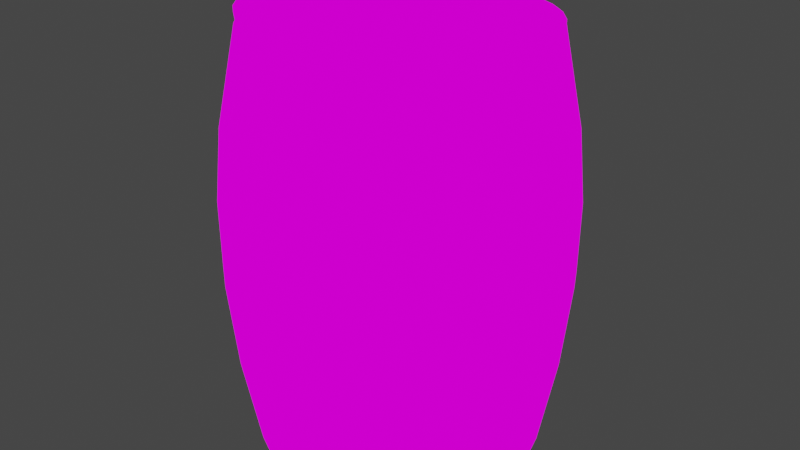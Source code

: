 # Source: barrel.blend  (saved by Blender 3.4.6; exported with 4.5.12 LTS)
import bpy
from mathutils import Matrix  # noqa: F401  (used for matrix-valued properties, if any)

bpy.ops.wm.read_factory_settings(use_empty=True)
scene = bpy.context.scene
scene.name = 'Scene'

# ---- collections
col_collection = bpy.data.collections.new('Collection'); scene.collection.children.link(col_collection)

# ---- images (referenced by path relative to the original .blend; pixels are not part of the script)
import os
ASSET_DIR = os.environ.get("B2B_ASSET_DIR", "")  # directory of the original .blend (textures are referenced by path, not embedded)
HERE = os.path.dirname(os.path.abspath(__file__))  # packed textures are extracted next to this script under _unpacked/

def load_image(name, relpath, width, height, colorspace="sRGB"):
    """Load a texture the original file referenced (path relative to the .blend, or extracted next to this script)."""
    p = next((c for c in (os.path.join(HERE, relpath), os.path.join(ASSET_DIR, relpath)) if relpath and os.path.exists(c)), "")
    if p:
        img = bpy.data.images.load(p, check_existing=True)
        img.name = name
    else:  # same state as the original file: an image datablock whose file is absent (Cycles renders it pink)
        img = bpy.data.images.new(name, width, height)
        img.source = "FILE"
        img.filepath = "//" + (relpath or name)
    img.colorspace_settings.name = colorspace
    return img
img_wood_jpg = load_image('wood.jpg', 'wood.jpg', 1024, 1024, 'sRGB')
img_wood2_jpg = load_image('wood2.jpg', 'wood2.jpg', 1024, 1024, 'sRGB')

# ---- materials (node trees are filled in below, after node groups)
mat_material_001 = bpy.data.materials.new('Material.001')
mat_material_001.use_transparent_shadow = False
mat_material_002 = bpy.data.materials.new('Material.002')
mat_material_002.use_transparent_shadow = False

# ---- material node trees
mat_material_001.use_nodes = True; mat_material_001.node_tree.nodes.clear()
_N = mat_material_001.node_tree.nodes; _L = mat_material_001.node_tree.links
n0 = _N.new('ShaderNodeOutputMaterial'); n0.name = 'Material Output'; n0.location = (300, 300)
n1 = _N.new('ShaderNodeTexImage'); n1.name = 'Image Texture'; n1.location = (-8, 273)
n1.image = img_wood_jpg
_L.new(n1.outputs[0], n0.inputs[0])
n0.is_active_output = True
mat_material_002.use_nodes = True; mat_material_002.node_tree.nodes.clear()
_N = mat_material_002.node_tree.nodes; _L = mat_material_002.node_tree.links
n0 = _N.new('ShaderNodeOutputMaterial'); n0.name = 'Material Output'; n0.location = (300, 300)
n1 = _N.new('ShaderNodeTexImage'); n1.name = 'Image Texture'; n1.location = (29, 275)
n1.image = img_wood2_jpg
_L.new(n1.outputs[0], n0.inputs[0])
n0.is_active_output = True

# ---- world
world_world = bpy.data.worlds.new('World'); scene.world = world_world
world_world.use_nodes = True; world_world.node_tree.nodes.clear()
_N = world_world.node_tree.nodes; _L = world_world.node_tree.links
n0 = _N.new('ShaderNodeOutputWorld'); n0.name = 'World Output'; n0.location = (300, 300)
n1 = _N.new('ShaderNodeBackground'); n1.name = 'Background'; n1.location = (10, 300)
n1.inputs[0].default_value = (0.05088, 0.05088, 0.05088, 1.0)
_L.new(n1.outputs[0], n0.inputs[0])
n0.is_active_output = True
world_world.color = (0.05088, 0.05088, 0.05088)
world_world.use_sun_shadow = False
world_world.sun_shadow_jitter_overblur = 0.0

# ---- meshes
me_cylinder = bpy.data.meshes.new('Cylinder')
me_cylinder.from_pydata([(-1.884e-10, 1.016, -1.429), (0.1981, 0.9961, -1.429), (0.3886, 0.9383, -1.429), (0.5642, 0.8444, -1.429), (0.7181, 0.7181, -1.429), (0.8444, 0.5642, -1.429), (0.9383, 0.3886, -1.429), (0.9961, 0.1981, -1.429), (1.016, -2.899e-11, -1.429), (0.9961, -0.1981, -1.429), (0.9383, -0.3886, -1.429), (0.8444, -0.5642, -1.429), (0.7181, -0.7181, -1.429), (0.5642, -0.8444, -1.429), (0.3886, -0.9383, -1.429), (0.1981, -0.9961, -1.429), (-1.884e-10, -1.016, -1.429), (-0.1981, -0.9961, -1.429), (-0.3886, -0.9383, -1.429), (-0.5642, -0.8444, -1.429), (-0.7181, -0.7181, -1.429), (-0.8444, -0.5642, -1.429), (-0.9383, -0.3886, -1.429), (-0.9961, -0.1981, -1.429), (-1.016, -2.899e-11, -1.429), (-0.9961, 0.1981, -1.429), (-0.9383, 0.3886, -1.429), (-0.8444, 0.5642, -1.429), (-0.7181, 0.7181, -1.429), (-0.5642, 0.8444, -1.429), (-0.3886, 0.9383, -1.429), (-0.1981, 0.9961, -1.429), (-2.418e-09, 1.197, -0.1585), (-1.084e-09, 1.135, -0.7758), (0.2214, 1.113, -0.7758), (0.2335, 1.174, -0.1585), (0.4343, 1.048, -0.7758), (0.458, 1.106, -0.1585), (0.6305, 0.9436, -0.7758), (0.6649, 0.9951, -0.1585), (0.8025, 0.8025, -0.7758), (0.8463, 0.8463, -0.1585), (0.9436, 0.6305, -0.7758), (0.9951, 0.6649, -0.1585), (1.048, 0.4343, -0.7758), (1.106, 0.458, -0.1585), (1.113, 0.2214, -0.7758), (1.174, 0.2335, -0.1585), (1.135, -4.385e-10, -0.7758), (1.197, -3.639e-11, -0.1585), (1.113, -0.2214, -0.7758), (1.174, -0.2335, -0.1585), (1.048, -0.4343, -0.7758), (1.106, -0.458, -0.1585), (0.9436, -0.6305, -0.7758), (0.9951, -0.6649, -0.1585), (0.8025, -0.8025, -0.7758), (0.8463, -0.8463, -0.1585), (0.6305, -0.9436, -0.7758), (0.6649, -0.9951, -0.1585), (0.4343, -1.048, -0.7758), (0.458, -1.106, -0.1585), (0.2214, -1.113, -0.7758), (0.2335, -1.174, -0.1585), (-1.084e-09, -1.135, -0.7758), (-2.418e-09, -1.197, -0.1585), (-0.2214, -1.113, -0.7758), (-0.2335, -1.174, -0.1585), (-0.4343, -1.048, -0.7758), (-0.458, -1.106, -0.1585), (-0.6305, -0.9436, -0.7758), (-0.6649, -0.9951, -0.1585), (-0.8025, -0.8025, -0.7758), (-0.8463, -0.8463, -0.1585), (-0.9436, -0.6305, -0.7758), (-0.9951, -0.6649, -0.1585), (-1.048, -0.4343, -0.7758), (-1.106, -0.458, -0.1585), (-1.113, -0.2214, -0.7758), (-1.174, -0.2335, -0.1585), (-1.135, -4.385e-10, -0.7758), (-1.197, -3.639e-11, -0.1585), (-1.113, 0.2214, -0.7758), (-1.174, 0.2335, -0.1585), (-1.048, 0.4343, -0.7758), (-1.106, 0.458, -0.1585), (-0.9436, 0.6305, -0.7758), (-0.9951, 0.6649, -0.1585), (-0.8025, 0.8025, -0.7758), (-0.8463, 0.8463, -0.1585), (-0.6305, 0.9436, -0.7758), (-0.6649, 0.9951, -0.1585), (-0.4343, 1.048, -0.7758), (-0.458, 1.106, -0.1585), (-0.2214, 1.113, -0.7758), (-0.2335, 1.174, -0.1585), (-9.616e-10, 1.153, 0.8724), (-2.483e-09, 1.202, 0.3504), (0.2344, 1.179, 0.3504), (0.225, 1.131, 0.8724), (0.4599, 1.11, 0.3504), (0.4413, 1.065, 0.8724), (0.6676, 0.9992, 0.3504), (0.6406, 0.9588, 0.8724), (0.8497, 0.8497, 0.3504), (0.8154, 0.8154, 0.8724), (0.9992, 0.6676, 0.3504), (0.9588, 0.6406, 0.8724), (1.11, 0.4599, 0.3504), (1.065, 0.4413, 0.8724), (1.179, 0.2344, 0.3504), (1.131, 0.225, 0.8724), (1.202, -3.993e-08, 0.3504), (1.153, -6.421e-10, 0.8724), (1.179, -0.2344, 0.3504), (1.131, -0.225, 0.8724), (1.11, -0.4599, 0.3504), (1.065, -0.4413, 0.8724), (0.9992, -0.6676, 0.3504), (0.9588, -0.6406, 0.8724), (0.8497, -0.8497, 0.3504), (0.8154, -0.8154, 0.8724), (0.6676, -0.9992, 0.3504), (0.6406, -0.9588, 0.8724), (0.4599, -1.11, 0.3504), (0.4413, -1.065, 0.8724), (0.2344, -1.179, 0.3504), (0.225, -1.131, 0.8724), (-2.483e-09, -1.202, 0.3504), (-9.616e-10, -1.153, 0.8724), (-0.2344, -1.179, 0.3504), (-0.225, -1.131, 0.8724), (-0.4599, -1.11, 0.3504), (-0.4413, -1.065, 0.8724), (-0.6676, -0.9992, 0.3504), (-0.6406, -0.9588, 0.8724), (-0.8497, -0.8497, 0.3504), (-0.8154, -0.8154, 0.8724), (-0.9992, -0.6676, 0.3504), (-0.9588, -0.6406, 0.8724), (-1.11, -0.4599, 0.3504), (-1.065, -0.4413, 0.8724), (-1.179, -0.2344, 0.3504), (-1.131, -0.225, 0.8724), (-1.202, -3.993e-08, 0.3504), (-1.153, -6.421e-10, 0.8724), (-1.179, 0.2344, 0.3504), (-1.131, 0.225, 0.8724), (-1.11, 0.4599, 0.3504), (-1.065, 0.4413, 0.8724), (-0.9992, 0.6676, 0.3504), (-0.9588, 0.6406, 0.8724), (-0.8497, 0.8497, 0.3504), (-0.8154, 0.8154, 0.8724), (-0.6676, 0.9992, 0.3504), (-0.6406, 0.9588, 0.8724), (-0.4599, 1.11, 0.3504), (-0.4413, 1.065, 0.8724), (-0.2344, 1.179, 0.3504), (-0.225, 1.131, 0.8724), (0.1981, 0.9961, 1.549), (-1.884e-10, 1.016, 1.549), (0.3886, 0.9383, 1.549), (0.5642, 0.8444, 1.549), (0.7181, 0.7181, 1.549), (0.8444, 0.5642, 1.549), (0.9383, 0.3886, 1.549), (0.9961, 0.1981, 1.549), (1.016, -2.899e-11, 1.549), (0.9961, -0.1981, 1.549), (0.9383, -0.3886, 1.549), (0.8444, -0.5642, 1.549), (0.7181, -0.7181, 1.549), (0.5642, -0.8444, 1.549), (0.3886, -0.9383, 1.549), (0.1981, -0.9961, 1.549), (-1.884e-10, -1.016, 1.549), (-0.1981, -0.9961, 1.549), (-0.3886, -0.9383, 1.549), (-0.5642, -0.8444, 1.549), (-0.7181, -0.7181, 1.549), (-0.8444, -0.5642, 1.549), (-0.9383, -0.3886, 1.549), (-0.9961, -0.1981, 1.549), (-1.016, -2.899e-11, 1.549), (-0.9961, 0.1981, 1.549), (-0.9383, 0.3886, 1.549), (-0.8444, 0.5642, 1.549), (-0.7181, 0.7181, 1.549), (-0.5642, 0.8444, 1.549), (-0.3886, 0.9383, 1.549), (-0.1981, 0.9961, 1.549), (-2.002e-08, -0.007274, 1.466), (0.1981, 0.996, 1.548), (-1.884e-10, 1.015, 1.547), (0.3886, 0.9383, 1.552), (0.5642, 0.8447, 1.558), (0.7181, 0.7186, 1.566), (0.8444, 0.565, 1.576), (0.9383, 0.3898, 1.587), (0.9961, 0.1997, 1.599), (1.016, 0.001957, 1.611), (0.9961, -0.1958, 1.624), (0.9383, -0.3859, 1.636), (0.8444, -0.5611, 1.647), (0.7181, -0.7147, 1.657), (0.5642, -0.8408, 1.665), (0.3886, -0.9344, 1.671), (0.1981, -0.9921, 1.674), (-1.884e-10, -1.012, 1.676), (-0.1981, -0.9921, 1.674), (-0.3886, -0.9344, 1.671), (-0.5642, -0.8408, 1.665), (-0.7181, -0.7147, 1.657), (-0.8444, -0.5611, 1.647), (-0.9383, -0.3859, 1.636), (-0.9961, -0.1958, 1.624), (-1.016, 0.001957, 1.611), (-0.9961, 0.1997, 1.599), (-0.9383, 0.3898, 1.587), (-0.8444, 0.565, 1.576), (-0.7181, 0.7186, 1.566), (-0.5642, 0.8447, 1.558), (-0.3886, 0.9383, 1.552), (-0.1981, 0.996, 1.548), (0.1981, 0.996, 1.507), (-1.884e-10, 1.015, 1.505), (0.3886, 0.9383, 1.51), (0.5642, 0.8447, 1.516), (0.7181, 0.7186, 1.524), (0.8444, 0.565, 1.534), (0.9383, 0.3898, 1.545), (0.9961, 0.1997, 1.557), (1.016, 0.001957, 1.57), (0.9961, -0.1958, 1.582), (0.9383, -0.3859, 1.594), (0.8444, -0.5611, 1.605), (0.7181, -0.7147, 1.615), (0.5642, -0.8408, 1.623), (0.3886, -0.9344, 1.629), (0.1981, -0.9921, 1.633), (-1.884e-10, -1.012, 1.634), (-0.1981, -0.9921, 1.633), (-0.3886, -0.9344, 1.629), (-0.5642, -0.8408, 1.623), (-0.7181, -0.7147, 1.615), (-0.8444, -0.5611, 1.605), (-0.9383, -0.3859, 1.594), (-0.9961, -0.1958, 1.582), (-1.016, 0.001957, 1.57), (-0.9961, 0.1997, 1.557), (-0.9383, 0.3898, 1.545), (-0.8444, 0.565, 1.534), (-0.7181, 0.7186, 1.524), (-0.5642, 0.8447, 1.516), (-0.3886, 0.9383, 1.51), (-0.1981, 0.996, 1.507)], [], [(101, 162, 163, 103), (105, 164, 165, 107), (107, 165, 166, 109), (109, 166, 167, 111), (111, 167, 168, 113), (113, 168, 169, 115), (115, 169, 170, 117), (117, 170, 171, 119), (119, 171, 172, 121), (121, 172, 173, 123), (123, 173, 174, 125), (125, 174, 175, 127), (127, 175, 176, 129), (129, 176, 177, 131), (131, 177, 178, 133), (133, 178, 179, 135), (135, 179, 180, 137), (137, 180, 181, 139), (139, 181, 182, 141), (141, 182, 183, 143), (143, 183, 184, 145), (145, 184, 185, 147), (147, 185, 186, 149), (149, 186, 187, 151), (151, 187, 188, 153), (153, 188, 189, 155), (155, 189, 190, 157), (157, 190, 191, 159), (31, 94, 33, 0), (0, 1, 2, 3, 4, 5, 6, 7, 8, 9, 10, 11, 12, 13, 14, 15, 16, 17, 18, 19, 20, 21, 22, 23, 24, 25, 26, 27, 28, 29, 30, 31), (103, 163, 164, 105), (156, 158, 95, 93), (154, 156, 93, 91), (152, 154, 91, 89), (150, 152, 89, 87), (148, 150, 87, 85), (146, 148, 85, 83), (144, 146, 83, 81), (142, 144, 81, 79), (140, 142, 79, 77), (138, 140, 77, 75), (136, 138, 75, 73), (134, 136, 73, 71), (132, 134, 71, 69), (130, 132, 69, 67), (128, 130, 67, 65), (126, 128, 65, 63), (124, 126, 63, 61), (122, 124, 61, 59), (120, 122, 59, 57), (118, 120, 57, 55), (116, 118, 55, 53), (114, 116, 53, 51), (112, 114, 51, 49), (110, 112, 49, 47), (108, 110, 47, 45), (106, 108, 45, 43), (104, 106, 43, 41), (102, 104, 41, 39), (100, 102, 39, 37), (98, 100, 37, 35), (158, 97, 32, 95), (0, 33, 34, 1), (30, 92, 94, 31), (29, 90, 92, 30), (28, 88, 90, 29), (27, 86, 88, 28), (26, 84, 86, 27), (25, 82, 84, 26), (24, 80, 82, 25), (23, 78, 80, 24), (22, 76, 78, 23), (21, 74, 76, 22), (20, 72, 74, 21), (19, 70, 72, 20), (18, 68, 70, 19), (17, 66, 68, 18), (16, 64, 66, 17), (15, 62, 64, 16), (14, 60, 62, 15), (13, 58, 60, 14), (12, 56, 58, 13), (11, 54, 56, 12), (10, 52, 54, 11), (9, 50, 52, 10), (8, 48, 50, 9), (7, 46, 48, 8), (6, 44, 46, 7), (5, 42, 44, 6), (4, 40, 42, 5), (3, 38, 40, 4), (2, 36, 38, 3), (1, 34, 36, 2), (99, 160, 162, 101), (97, 98, 35, 32), (33, 94, 95, 32), (94, 92, 93, 95), (92, 90, 91, 93), (90, 88, 89, 91), (88, 86, 87, 89), (86, 84, 85, 87), (84, 82, 83, 85), (82, 80, 81, 83), (80, 78, 79, 81), (78, 76, 77, 79), (76, 74, 75, 77), (74, 72, 73, 75), (72, 70, 71, 73), (70, 68, 69, 71), (68, 66, 67, 69), (66, 64, 65, 67), (64, 62, 63, 65), (62, 60, 61, 63), (60, 58, 59, 61), (58, 56, 57, 59), (56, 54, 55, 57), (54, 52, 53, 55), (52, 50, 51, 53), (50, 48, 49, 51), (48, 46, 47, 49), (46, 44, 45, 47), (44, 42, 43, 45), (42, 40, 41, 43), (40, 38, 39, 41), (38, 36, 37, 39), (36, 34, 35, 37), (34, 33, 32, 35), (96, 161, 160, 99), (159, 96, 97, 158), (157, 159, 158, 156), (155, 157, 156, 154), (153, 155, 154, 152), (151, 153, 152, 150), (149, 151, 150, 148), (147, 149, 148, 146), (145, 147, 146, 144), (143, 145, 144, 142), (141, 143, 142, 140), (139, 141, 140, 138), (137, 139, 138, 136), (135, 137, 136, 134), (133, 135, 134, 132), (131, 133, 132, 130), (129, 131, 130, 128), (127, 129, 128, 126), (125, 127, 126, 124), (123, 125, 124, 122), (121, 123, 122, 120), (119, 121, 120, 118), (117, 119, 118, 116), (115, 117, 116, 114), (113, 115, 114, 112), (111, 113, 112, 110), (109, 111, 110, 108), (107, 109, 108, 106), (105, 107, 106, 104), (103, 105, 104, 102), (101, 103, 102, 100), (99, 101, 100, 98), (96, 99, 98, 97), (159, 191, 161, 96), (192, 193, 194), (192, 195, 193), (192, 196, 195), (192, 197, 196), (192, 198, 197), (192, 199, 198), (192, 200, 199), (192, 201, 200), (192, 202, 201), (192, 203, 202), (192, 204, 203), (192, 205, 204), (192, 206, 205), (192, 207, 206), (192, 208, 207), (192, 209, 208), (192, 210, 209), (192, 211, 210), (192, 212, 211), (192, 213, 212), (192, 214, 213), (192, 215, 214), (192, 216, 215), (192, 217, 216), (192, 218, 217), (192, 219, 218), (192, 220, 219), (192, 221, 220), (192, 222, 221), (192, 223, 222), (192, 224, 223), (192, 194, 224), (218, 219, 251, 250), (205, 206, 238, 237), (219, 220, 252, 251), (206, 207, 239, 238), (194, 193, 225, 226), (220, 221, 253, 252), (207, 208, 240, 239), (193, 195, 227, 225), (221, 222, 254, 253), (208, 209, 241, 240), (195, 196, 228, 227), (222, 223, 255, 254), (209, 210, 242, 241), (196, 197, 229, 228), (223, 224, 256, 255), (210, 211, 243, 242), (197, 198, 230, 229), (224, 194, 226, 256), (211, 212, 244, 243), (198, 199, 231, 230), (212, 213, 245, 244), (199, 200, 232, 231), (213, 214, 246, 245), (200, 201, 233, 232), (214, 215, 247, 246), (201, 202, 234, 233), (215, 216, 248, 247), (202, 203, 235, 234), (216, 217, 249, 248), (203, 204, 236, 235), (217, 218, 250, 249), (204, 205, 237, 236)])
me_cylinder.polygons.foreach_set('material_index', [0, 0, 0, 0, 0, 0, 0, 0, 0, 0, 0, 0, 0, 0, 0, 0, 0, 0, 0, 0, 0, 0, 0, 0, 0, 0, 0, 0, 0, 1, 0, 0, 0, 0, 0, 0, 0, 0, 0, 0, 0, 0, 0, 0, 0, 0, 0, 0, 0, 0, 0, 0, 0, 0, 0, 0, 0, 0, 0, 0, 0, 0, 0, 0, 0, 0, 0, 0, 0, 0, 0, 0, 0, 0, 0, 0, 0, 0, 0, 0, 0, 0, 0, 0, 0, 0, 0, 0, 0, 0, 0, 0, 0, 0, 0, 0, 0, 0, 0, 0, 0, 0, 0, 0, 0, 0, 0, 0, 0, 0, 0, 0, 0, 0, 0, 0, 0, 0, 0, 0, 0, 0, 0, 0, 0, 0, 0, 0, 0, 0, 0, 0, 0, 0, 0, 0, 0, 0, 0, 0, 0, 0, 0, 0, 0, 0, 0, 0, 0, 0, 0, 0, 0, 0, 0, 0, 0, 0, 0, 0, 0, 1, 1, 1, 1, 1, 1, 1, 1, 1, 1, 1, 1, 1, 1, 1, 1, 1, 1, 1, 1, 1, 1, 1, 1, 1, 1, 1, 1, 1, 1, 1, 1, 1, 1, 1, 1, 1, 1, 1, 1, 1, 1, 1, 1, 1, 1, 1, 1, 1, 1, 1, 1, 1, 1, 1, 1, 1, 1, 1, 1, 1, 1, 1, 1])
_uv = me_cylinder.uv_layers.new(name='UVMap')
_uv.uv.foreach_set('vector', [0.9375, 0.9063, 0.9375, 1.0, 0.9062, 1.0, 0.9062, 0.9063, 0.875, 0.9063, 0.875, 1.0, 0.8438, 1.0, 0.8438, 0.9063, 0.8438, 0.9063, 0.8438, 1.0, 0.8125, 1.0, 0.8125, 0.9063, 0.8125, 0.9063, 0.8125, 1.0, 0.7812, 1.0, 0.7812, 0.9063, 0.7812, 0.9063, 0.7812, 1.0, 0.75, 1.0, 0.75, 0.9063, 0.75, 0.9063, 0.75, 1.0, 0.7188, 1.0, 0.7188, 0.9063, 0.7188, 0.9063, 0.7188, 1.0, 0.6875, 1.0, 0.6875, 0.9063, 0.6875, 0.9063, 0.6875, 1.0, 0.6562, 1.0, 0.6562, 0.9063, 0.6562, 0.9063, 0.6562, 1.0, 0.625, 1.0, 0.625, 0.9063, 0.625, 0.9063, 0.625, 1.0, 0.5938, 1.0, 0.5938, 0.9063, 0.5938, 0.9063, 0.5938, 1.0, 0.5625, 1.0, 0.5625, 0.9063, 0.5625, 0.9063, 0.5625, 1.0, 0.5312, 1.0, 0.5312, 0.9063, 0.5312, 0.9063, 0.5312, 1.0, 0.5, 1.0, 0.5, 0.9063, 0.5, 0.9063, 0.5, 1.0, 0.4688, 1.0, 0.4688, 0.9063, 0.4688, 0.9063, 0.4688, 1.0, 0.4375, 1.0, 0.4375, 0.9063, 0.4375, 0.9063, 0.4375, 1.0, 0.4062, 1.0, 0.4062, 0.9063, 0.4062, 0.9063, 0.4062, 1.0, 0.375, 1.0, 0.375, 0.9063, 0.375, 0.9063, 0.375, 1.0, 0.3438, 1.0, 0.3438, 0.9063, 0.3438, 0.9063, 0.3438, 1.0, 0.3125, 1.0, 0.3125, 0.9063, 0.3125, 0.9063, 0.3125, 1.0, 0.2812, 1.0, 0.2812, 0.9063, 0.2812, 0.9063, 0.2812, 1.0, 0.25, 1.0, 0.25, 0.9063, 0.25, 0.9063, 0.25, 1.0, 0.2188, 1.0, 0.2188, 0.9063, 0.2188, 0.9063, 0.2188, 1.0, 0.1875, 1.0, 0.1875, 0.9063, 0.1875, 0.9063, 0.1875, 1.0, 0.1562, 1.0, 0.1562, 0.9063, 0.1562, 0.9063, 0.1562, 1.0, 0.125, 1.0, 0.125, 0.9063, 0.125, 0.9063, 0.125, 1.0, 0.09375, 1.0, 0.09375, 0.9063, 0.09375, 0.9063, 0.09375, 1.0, 0.0625, 1.0, 0.0625, 0.9063, 0.0625, 0.9063, 0.0625, 1.0, 0.03125, 1.0, 0.03125, 0.9063, 0.03125, 0.5, 0.03125, 0.6018, 0.0, 0.6018, 0.0, 0.5, 0.75, 0.49, 0.7968, 0.4854, 0.8418, 0.4717, 0.8833, 0.4496, 0.9197, 0.4197, 0.9496, 0.3833, 0.9717, 0.3418, 0.9854, 0.2968, 0.99, 0.25, 0.9854, 0.2032, 0.9717, 0.1582, 0.9496, 0.1167, 0.9197, 0.08029, 0.8833, 0.05045, 0.8418, 0.02827, 0.7968, 0.01461, 0.75, 0.01, 0.7032, 0.01461, 0.6582, 0.02827, 0.6167, 0.05045, 0.5803, 0.08029, 0.5504, 0.1167, 0.5283, 0.1582, 0.5146, 0.2032, 0.51, 0.25, 0.5146, 0.2968, 0.5283, 0.3418, 0.5504, 0.3833, 0.5803, 0.4197, 0.6167, 0.4496, 0.6582, 0.4717, 0.7032, 0.4854, 0.9062, 0.9063, 0.9062, 1.0, 0.875, 1.0, 0.875, 0.9063, 0.0625, 0.7632, 0.03125, 0.7632, 0.03125, 0.7161, 0.0625, 0.7161, 0.09375, 0.7632, 0.0625, 0.7632, 0.0625, 0.7161, 0.09375, 0.7161, 0.125, 0.7632, 0.09375, 0.7632, 0.09375, 0.7161, 0.125, 0.7161, 0.1562, 0.7632, 0.125, 0.7632, 0.125, 0.7161, 0.1562, 0.7161, 0.1875, 0.7632, 0.1562, 0.7632, 0.1562, 0.7161, 0.1875, 0.7161, 0.2188, 0.7632, 0.1875, 0.7632, 0.1875, 0.7161, 0.2188, 0.7161, 0.25, 0.7632, 0.2188, 0.7632, 0.2188, 0.7161, 0.25, 0.7161, 0.2812, 0.7632, 0.25, 0.7632, 0.25, 0.7161, 0.2812, 0.7161, 0.3125, 0.7632, 0.2812, 0.7632, 0.2812, 0.7161, 0.3125, 0.7161, 0.3438, 0.7632, 0.3125, 0.7632, 0.3125, 0.7161, 0.3438, 0.7161, 0.375, 0.7632, 0.3438, 0.7632, 0.3438, 0.7161, 0.375, 0.7161, 0.4062, 0.7632, 0.375, 0.7632, 0.375, 0.7161, 0.4063, 0.7161, 0.4375, 0.7632, 0.4062, 0.7632, 0.4062, 0.7161, 0.4375, 0.7161, 0.4688, 0.7632, 0.4375, 0.7632, 0.4375, 0.7161, 0.4688, 0.7161, 0.5, 0.7632, 0.4688, 0.7632, 0.4688, 0.7161, 0.5, 0.7161, 0.5312, 0.7632, 0.5, 0.7632, 0.5, 0.7161, 0.5312, 0.7161, 0.5625, 0.7632, 0.5312, 0.7632, 0.5312, 0.7161, 0.5625, 0.7161, 0.5938, 0.7632, 0.5625, 0.7632, 0.5625, 0.7161, 0.5938, 0.7161, 0.625, 0.7632, 0.5938, 0.7632, 0.5938, 0.7161, 0.625, 0.7161, 0.6562, 0.7632, 0.625, 0.7632, 0.625, 0.7161, 0.6562, 0.7161, 0.6875, 0.7632, 0.6562, 0.7632, 0.6562, 0.7161, 0.6875, 0.7161, 0.7188, 0.7632, 0.6875, 0.7632, 0.6875, 0.7161, 0.7188, 0.7161, 0.75, 0.7632, 0.7188, 0.7632, 0.7188, 0.7161, 0.75, 0.7161, 0.7812, 0.7632, 0.75, 0.7632, 0.75, 0.7161, 0.7812, 0.7161, 0.8125, 0.7632, 0.7812, 0.7632, 0.7812, 0.7161, 0.8125, 0.7161, 0.8438, 0.7632, 0.8125, 0.7632, 0.8125, 0.7161, 0.8438, 0.7161, 0.875, 0.7632, 0.8438, 0.7632, 0.8438, 0.7161, 0.875, 0.7161, 0.9062, 0.7632, 0.875, 0.7632, 0.875, 0.7161, 0.9062, 0.7161, 0.9375, 0.7632, 0.9062, 0.7632, 0.9062, 0.7161, 0.9375, 0.7161, 0.9688, 0.7632, 0.9375, 0.7632, 0.9375, 0.7161, 0.9688, 0.7161, 0.03125, 0.7632, 0.0, 0.7632, 0.0, 0.7161, 0.03125, 0.7161, 1.0, 0.5, 1.0, 0.6018, 0.9688, 0.6018, 0.9688, 0.5, 0.0625, 0.5, 0.0625, 0.6018, 0.03125, 0.6018, 0.03125, 0.5, 0.09375, 0.5, 0.09375, 0.6018, 0.0625, 0.6018, 0.0625, 0.5, 0.125, 0.5, 0.125, 0.6018, 0.09375, 0.6018, 0.09375, 0.5, 0.1562, 0.5, 0.1562, 0.6018, 0.125, 0.6018, 0.125, 0.5, 0.1875, 0.5, 0.1875, 0.6018, 0.1562, 0.6018, 0.1562, 0.5, 0.2188, 0.5, 0.2188, 0.6018, 0.1875, 0.6018, 0.1875, 0.5, 0.25, 0.5, 0.25, 0.6018, 0.2188, 0.6018, 0.2188, 0.5, 0.2812, 0.5, 0.2812, 0.6018, 0.25, 0.6018, 0.25, 0.5, 0.3125, 0.5, 0.3125, 0.6018, 0.2812, 0.6018, 0.2812, 0.5, 0.3438, 0.5, 0.3438, 0.6018, 0.3125, 0.6018, 0.3125, 0.5, 0.375, 0.5, 0.375, 0.6018, 0.3438, 0.6018, 0.3438, 0.5, 0.4062, 0.5, 0.4062, 0.6018, 0.375, 0.6018, 0.375, 0.5, 0.4375, 0.5, 0.4375, 0.6018, 0.4062, 0.6018, 0.4062, 0.5, 0.4688, 0.5, 0.4688, 0.6018, 0.4375, 0.6018, 0.4375, 0.5, 0.5, 0.5, 0.5, 0.6018, 0.4688, 0.6018, 0.4688, 0.5, 0.5312, 0.5, 0.5312, 0.6018, 0.5, 0.6018, 0.5, 0.5, 0.5625, 0.5, 0.5625, 0.6018, 0.5312, 0.6018, 0.5312, 0.5, 0.5938, 0.5, 0.5938, 0.6018, 0.5625, 0.6018, 0.5625, 0.5, 0.625, 0.5, 0.625, 0.6018, 0.5938, 0.6018, 0.5938, 0.5, 0.6562, 0.5, 0.6562, 0.6018, 0.625, 0.6018, 0.625, 0.5, 0.6875, 0.5, 0.6875, 0.6018, 0.6562, 0.6018, 0.6562, 0.5, 0.7188, 0.5, 0.7188, 0.6018, 0.6875, 0.6018, 0.6875, 0.5, 0.75, 0.5, 0.75, 0.6018, 0.7188, 0.6018, 0.7188, 0.5, 0.7812, 0.5, 0.7812, 0.6018, 0.75, 0.6018, 0.75, 0.5, 0.8125, 0.5, 0.8125, 0.6018, 0.7812, 0.6018, 0.7812, 0.5, 0.8438, 0.5, 0.8438, 0.6018, 0.8125, 0.6018, 0.8125, 0.5, 0.875, 0.5, 0.875, 0.6018, 0.8438, 0.6018, 0.8438, 0.5, 0.9062, 0.5, 0.9062, 0.6018, 0.875, 0.6018, 0.875, 0.5, 0.9375, 0.5, 0.9375, 0.6018, 0.9062, 0.6018, 0.9062, 0.5, 0.9688, 0.5, 0.9688, 0.6018, 0.9375, 0.6018, 0.9375, 0.5, 0.9688, 0.9063, 0.9688, 1.0, 0.9375, 1.0, 0.9375, 0.9063, 1.0, 0.7632, 0.9688, 0.7632, 0.9688, 0.7161, 1.0, 0.7161, 0.0, 0.6018, 0.03125, 0.6018, 0.03125, 0.7161, 0.0, 0.7161, 0.03125, 0.6018, 0.0625, 0.6018, 0.0625, 0.7161, 0.03125, 0.7161, 0.0625, 0.6018, 0.09375, 0.6018, 0.09375, 0.7161, 0.0625, 0.7161, 0.09375, 0.6018, 0.125, 0.6018, 0.125, 0.7161, 0.09375, 0.7161, 0.125, 0.6018, 0.1562, 0.6018, 0.1562, 0.7161, 0.125, 0.7161, 0.1562, 0.6018, 0.1875, 0.6018, 0.1875, 0.7161, 0.1562, 0.7161, 0.1875, 0.6018, 0.2188, 0.6018, 0.2188, 0.7161, 0.1875, 0.7161, 0.2188, 0.6018, 0.25, 0.6018, 0.25, 0.7161, 0.2188, 0.7161, 0.25, 0.6018, 0.2812, 0.6018, 0.2812, 0.7161, 0.25, 0.7161, 0.2812, 0.6018, 0.3125, 0.6018, 0.3125, 0.7161, 0.2812, 0.7161, 0.3125, 0.6018, 0.3438, 0.6018, 0.3438, 0.7161, 0.3125, 0.7161, 0.3438, 0.6018, 0.375, 0.6018, 0.375, 0.7161, 0.3438, 0.7161, 0.375, 0.6018, 0.4062, 0.6018, 0.4063, 0.7161, 0.375, 0.7161, 0.4062, 0.6018, 0.4375, 0.6018, 0.4375, 0.7161, 0.4062, 0.7161, 0.4375, 0.6018, 0.4688, 0.6018, 0.4688, 0.7161, 0.4375, 0.7161, 0.4688, 0.6018, 0.5, 0.6018, 0.5, 0.7161, 0.4688, 0.7161, 0.5, 0.6018, 0.5312, 0.6018, 0.5312, 0.7161, 0.5, 0.7161, 0.5312, 0.6018, 0.5625, 0.6018, 0.5625, 0.7161, 0.5312, 0.7161, 0.5625, 0.6018, 0.5938, 0.6018, 0.5938, 0.7161, 0.5625, 0.7161, 0.5938, 0.6018, 0.625, 0.6018, 0.625, 0.7161, 0.5938, 0.7161, 0.625, 0.6018, 0.6562, 0.6018, 0.6562, 0.7161, 0.625, 0.7161, 0.6562, 0.6018, 0.6875, 0.6018, 0.6875, 0.7161, 0.6562, 0.7161, 0.6875, 0.6018, 0.7188, 0.6018, 0.7188, 0.7161, 0.6875, 0.7161, 0.7188, 0.6018, 0.75, 0.6018, 0.75, 0.7161, 0.7188, 0.7161, 0.75, 0.6018, 0.7812, 0.6018, 0.7812, 0.7161, 0.75, 0.7161, 0.7812, 0.6018, 0.8125, 0.6018, 0.8125, 0.7161, 0.7812, 0.7161, 0.8125, 0.6018, 0.8438, 0.6018, 0.8438, 0.7161, 0.8125, 0.7161, 0.8438, 0.6018, 0.875, 0.6018, 0.875, 0.7161, 0.8438, 0.7161, 0.875, 0.6018, 0.9062, 0.6018, 0.9062, 0.7161, 0.875, 0.7161, 0.9062, 0.6018, 0.9375, 0.6018, 0.9375, 0.7161, 0.9062, 0.7161, 0.9375, 0.6018, 0.9688, 0.6018, 0.9688, 0.7161, 0.9375, 0.7161, 0.9688, 0.6018, 1.0, 0.6018, 1.0, 0.7161, 0.9688, 0.7161, 1.0, 0.9063, 1.0, 1.0, 0.9688, 1.0, 0.9688, 0.9063, 0.03125, 0.9063, 0.0, 0.9063, 0.0, 0.7632, 0.03125, 0.7632, 0.0625, 0.9063, 0.03125, 0.9063, 0.03125, 0.7632, 0.0625, 0.7632, 0.09375, 0.9063, 0.0625, 0.9063, 0.0625, 0.7632, 0.09375, 0.7632, 0.125, 0.9063, 0.09375, 0.9063, 0.09375, 0.7632, 0.125, 0.7632, 0.1562, 0.9063, 0.125, 0.9063, 0.125, 0.7632, 0.1562, 0.7632, 0.1875, 0.9063, 0.1562, 0.9063, 0.1562, 0.7632, 0.1875, 0.7632, 0.2188, 0.9063, 0.1875, 0.9063, 0.1875, 0.7632, 0.2188, 0.7632, 0.25, 0.9063, 0.2188, 0.9063, 0.2188, 0.7632, 0.25, 0.7632, 0.2812, 0.9063, 0.25, 0.9063, 0.25, 0.7632, 0.2812, 0.7632, 0.3125, 0.9063, 0.2812, 0.9063, 0.2812, 0.7632, 0.3125, 0.7632, 0.3438, 0.9063, 0.3125, 0.9063, 0.3125, 0.7632, 0.3438, 0.7632, 0.375, 0.9063, 0.3438, 0.9063, 0.3438, 0.7632, 0.375, 0.7632, 0.4062, 0.9063, 0.375, 0.9063, 0.375, 0.7632, 0.4062, 0.7632, 0.4375, 0.9063, 0.4062, 0.9063, 0.4062, 0.7632, 0.4375, 0.7632, 0.4688, 0.9063, 0.4375, 0.9063, 0.4375, 0.7632, 0.4688, 0.7632, 0.5, 0.9063, 0.4688, 0.9063, 0.4688, 0.7632, 0.5, 0.7632, 0.5312, 0.9063, 0.5, 0.9063, 0.5, 0.7632, 0.5312, 0.7632, 0.5625, 0.9063, 0.5312, 0.9063, 0.5312, 0.7632, 0.5625, 0.7632, 0.5938, 0.9063, 0.5625, 0.9063, 0.5625, 0.7632, 0.5938, 0.7632, 0.625, 0.9063, 0.5938, 0.9063, 0.5938, 0.7632, 0.625, 0.7632, 0.6562, 0.9063, 0.625, 0.9063, 0.625, 0.7632, 0.6562, 0.7632, 0.6875, 0.9063, 0.6562, 0.9063, 0.6562, 0.7632, 0.6875, 0.7632, 0.7188, 0.9063, 0.6875, 0.9063, 0.6875, 0.7632, 0.7188, 0.7632, 0.75, 0.9063, 0.7188, 0.9063, 0.7188, 0.7632, 0.75, 0.7632, 0.7812, 0.9063, 0.75, 0.9063, 0.75, 0.7632, 0.7812, 0.7632, 0.8125, 0.9063, 0.7812, 0.9063, 0.7812, 0.7632, 0.8125, 0.7632, 0.8438, 0.9063, 0.8125, 0.9063, 0.8125, 0.7632, 0.8438, 0.7632, 0.875, 0.9063, 0.8438, 0.9063, 0.8438, 0.7632, 0.875, 0.7632, 0.9062, 0.9063, 0.875, 0.9063, 0.875, 0.7632, 0.9062, 0.7632, 0.9375, 0.9063, 0.9062, 0.9063, 0.9062, 0.7632, 0.9375, 0.7632, 0.9688, 0.9063, 0.9375, 0.9063, 0.9375, 0.7632, 0.9688, 0.7632, 1.0, 0.9063, 0.9688, 0.9063, 0.9688, 0.7632, 1.0, 0.7632, 0.03125, 0.9063, 0.03125, 1.0, 0.0, 1.0, 0.0, 0.9063, 0.2897, 0.4494, 0.2968, 0.4854, 0.25, 0.49, 0.3278, 0.4378, 0.3418, 0.4717, 0.2968, 0.4854, 0.3629, 0.419, 0.3833, 0.4496, 0.3418, 0.4717, 0.3937, 0.3937, 0.4197, 0.4197, 0.3833, 0.4496, 0.419, 0.3629, 0.4496, 0.3833, 0.4197, 0.4197, 0.4378, 0.3278, 0.4717, 0.3418, 0.4496, 0.3833, 0.4494, 0.2897, 0.4854, 0.2968, 0.4717, 0.3418, 0.4533, 0.25, 0.49, 0.25, 0.4854, 0.2968, 0.4494, 0.2103, 0.4854, 0.2032, 0.49, 0.25, 0.4378, 0.1722, 0.4717, 0.1582, 0.4854, 0.2032, 0.419, 0.1371, 0.4496, 0.1167, 0.4717, 0.1582, 0.3937, 0.1063, 0.4197, 0.08029, 0.4496, 0.1167, 0.3629, 0.08099, 0.3833, 0.05045, 0.4197, 0.08029, 0.3278, 0.0622, 0.3418, 0.02827, 0.3833, 0.05045, 0.2897, 0.05064, 0.2968, 0.01461, 0.3418, 0.02827, 0.25, 0.04673, 0.25, 0.01, 0.2968, 0.01461, 0.2103, 0.05064, 0.2032, 0.01461, 0.25, 0.01, 0.1722, 0.0622, 0.1582, 0.02827, 0.2032, 0.01461, 0.1371, 0.08099, 0.1167, 0.05045, 0.1582, 0.02827, 0.1063, 0.1063, 0.08029, 0.08029, 0.1167, 0.05045, 0.08099, 0.1371, 0.05045, 0.1167, 0.08029, 0.08029, 0.0622, 0.1722, 0.02827, 0.1582, 0.05045, 0.1167, 0.05064, 0.2103, 0.01461, 0.2032, 0.02827, 0.1582, 0.04673, 0.25, 0.01, 0.25, 0.01461, 0.2032, 0.05064, 0.2897, 0.01461, 0.2968, 0.01, 0.25, 0.0622, 0.3278, 0.02827, 0.3418, 0.01461, 0.2968, 0.08099, 0.3629, 0.05045, 0.3833, 0.02827, 0.3418, 0.1063, 0.3937, 0.08029, 0.4197, 0.05045, 0.3833, 0.1371, 0.419, 0.1167, 0.4496, 0.08029, 0.4197, 0.1722, 0.4378, 0.1582, 0.4717, 0.1167, 0.4496, 0.2103, 0.4494, 0.2032, 0.4854, 0.1582, 0.4717, 0.25, 0.4533, 0.25, 0.49, 0.2032, 0.4854, 0.01461, 0.2968, 0.02827, 0.3418, 0.02827, 0.3418, 0.01461, 0.2968, 0.4197, 0.08029, 0.3833, 0.05045, 0.3833, 0.05045, 0.4197, 0.08029, 0.02827, 0.3418, 0.05045, 0.3833, 0.05045, 0.3833, 0.02827, 0.3418, 0.3833, 0.05045, 0.3418, 0.02827, 0.3418, 0.02827, 0.3833, 0.05045, 0.25, 0.49, 0.2968, 0.4854, 0.2968, 0.4854, 0.25, 0.49, 0.05045, 0.3833, 0.08029, 0.4197, 0.08029, 0.4197, 0.05045, 0.3833, 0.3418, 0.02827, 0.2968, 0.01461, 0.2968, 0.01461, 0.3418, 0.02827, 0.2968, 0.4854, 0.3418, 0.4717, 0.3418, 0.4717, 0.2968, 0.4854, 0.08029, 0.4197, 0.1167, 0.4496, 0.1167, 0.4496, 0.08029, 0.4197, 0.2968, 0.01461, 0.25, 0.01, 0.25, 0.01, 0.2968, 0.01461, 0.3418, 0.4717, 0.3833, 0.4496, 0.3833, 0.4496, 0.3418, 0.4717, 0.1167, 0.4496, 0.1582, 0.4717, 0.1582, 0.4717, 0.1167, 0.4496, 0.25, 0.01, 0.2032, 0.01461, 0.2032, 0.01461, 0.25, 0.01, 0.3833, 0.4496, 0.4197, 0.4197, 0.4197, 0.4197, 0.3833, 0.4496, 0.1582, 0.4717, 0.2032, 0.4854, 0.2032, 0.4854, 0.1582, 0.4717, 0.2032, 0.01461, 0.1582, 0.02827, 0.1582, 0.02827, 0.2032, 0.01461, 0.4197, 0.4197, 0.4496, 0.3833, 0.4496, 0.3833, 0.4197, 0.4197, 0.2032, 0.4854, 0.25, 0.49, 0.25, 0.49, 0.2032, 0.4854, 0.1582, 0.02827, 0.1167, 0.05045, 0.1167, 0.05045, 0.1582, 0.02827, 0.4496, 0.3833, 0.4717, 0.3418, 0.4717, 0.3418, 0.4496, 0.3833, 0.1167, 0.05045, 0.08029, 0.08029, 0.08029, 0.08029, 0.1167, 0.05045, 0.4717, 0.3418, 0.4854, 0.2968, 0.4854, 0.2968, 0.4717, 0.3418, 0.08029, 0.08029, 0.05045, 0.1167, 0.05045, 0.1167, 0.08029, 0.08029, 0.4854, 0.2968, 0.49, 0.25, 0.49, 0.25, 0.4854, 0.2968, 0.05045, 0.1167, 0.02827, 0.1582, 0.02827, 0.1582, 0.05045, 0.1167, 0.49, 0.25, 0.4854, 0.2032, 0.4854, 0.2032, 0.49, 0.25, 0.02827, 0.1582, 0.01461, 0.2032, 0.01461, 0.2032, 0.02827, 0.1582, 0.4854, 0.2032, 0.4717, 0.1582, 0.4717, 0.1582, 0.4854, 0.2032, 0.01461, 0.2032, 0.01, 0.25, 0.01, 0.25, 0.01461, 0.2032, 0.4717, 0.1582, 0.4496, 0.1167, 0.4496, 0.1167, 0.4717, 0.1582, 0.01, 0.25, 0.01461, 0.2968, 0.01461, 0.2968, 0.01, 0.25, 0.4496, 0.1167, 0.4197, 0.08029, 0.4197, 0.08029, 0.4496, 0.1167])
me_cylinder.materials.append(mat_material_001)
me_cylinder.materials.append(mat_material_002)
me_cylinder.update()

# ---- objects
ob_cylinder = bpy.data.objects.new('Cylinder', me_cylinder)

# ---- transforms, parenting, visibility, modifiers, constraints
ob_cylinder.location = (0.0, 0.0, 0.0)

# ---- collection membership
col_collection.objects.link(ob_cylinder)

# ---- scene / render settings (as saved in the file)
scene.frame_start = 1; scene.frame_end = 250; scene.frame_set(1)
scene.render.engine = 'BLENDER_EEVEE_NEXT'
scene.cycles.sampling_pattern = 'TABULATED_SOBOL'
scene.cycles.use_light_tree = False
scene.view_settings.view_transform = 'Filmic'
bpy.context.view_layer.update()

# ---- added for rendering (the .blend has no active camera and no usable light): camera, sun
cam_auto = bpy.data.cameras.new('AutoCamera')
cam_auto.lens = 50.0
cam_auto.sensor_width = 36.0
cam_auto.clip_end = 1000.0
ob_auto_camera = bpy.data.objects.new('AutoCamera', cam_auto)
scene.collection.objects.link(ob_auto_camera)
ob_auto_camera.location = (4.25917, -5.111, 3.53064)
ob_auto_camera.rotation_euler = (1.09748, -7.21219e-08, 0.694738)
scene.camera = ob_auto_camera
light_auto_sun = bpy.data.lights.new('AutoSun', 'SUN')
light_auto_sun.energy = 3.0
light_auto_sun.angle = 0.0523599
ob_auto_sun = bpy.data.objects.new('AutoSun', light_auto_sun)
scene.collection.objects.link(ob_auto_sun)
ob_auto_sun.rotation_euler = (0.872665, 0.174533, 0.523599)
bpy.context.view_layer.update()
